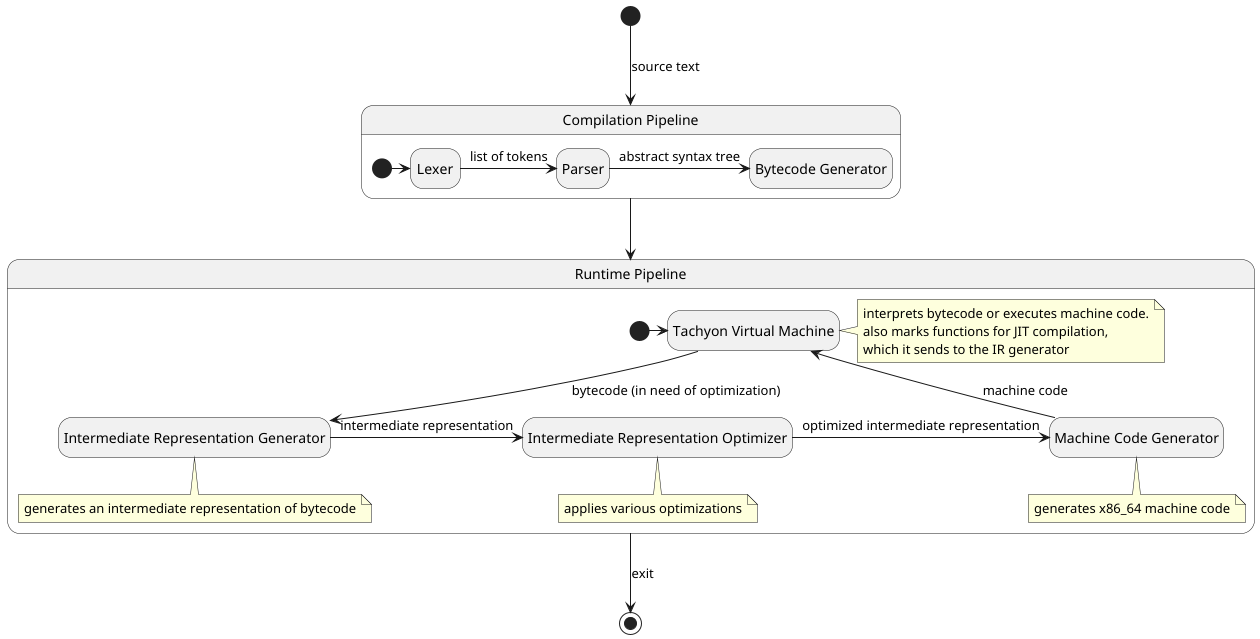

The diagram above was rendered by PlantUML. Its source (embedded in the PNG):
@startuml
top to bottom direction
hide empty description

[*] --> CompilationPipeline : source text

state "Compilation Pipeline" as CompilationPipeline {
  state Lexer
  state Parser
  state "Bytecode Generator" as Bytecodegen

  [*] -> Lexer

  Lexer -> Parser : list of tokens

  Parser -> Bytecodegen : abstract syntax tree
}
CompilationPipeline --> RuntimePipeline

state "Runtime Pipeline" as RuntimePipeline {
  state "Tachyon Virtual Machine"  as VM
  state "Intermediate Representation Generator" as IRGenerator
  state "Intermediate Representation Optimizer" as IROptimizer
  state "Machine Code Generator" as MCGenerator

  note right of VM : interprets bytecode or executes machine code.\nalso marks functions for JIT compilation,\nwhich it sends to the IR generator
  note bottom of IRGenerator : generates an intermediate representation of bytecode
  note bottom of IROptimizer : applies various optimizations
  note bottom of MCGenerator : generates x86_64 machine code

  [*] -right-> VM
  VM -down-> IRGenerator : bytecode (in need of optimization)
  IRGenerator -right-> IROptimizer : intermediate representation
  IROptimizer -right-> MCGenerator : optimized intermediate representation
  MCGenerator -up-> VM : machine code
}
RuntimePipeline --> [*] : exit

@enduml